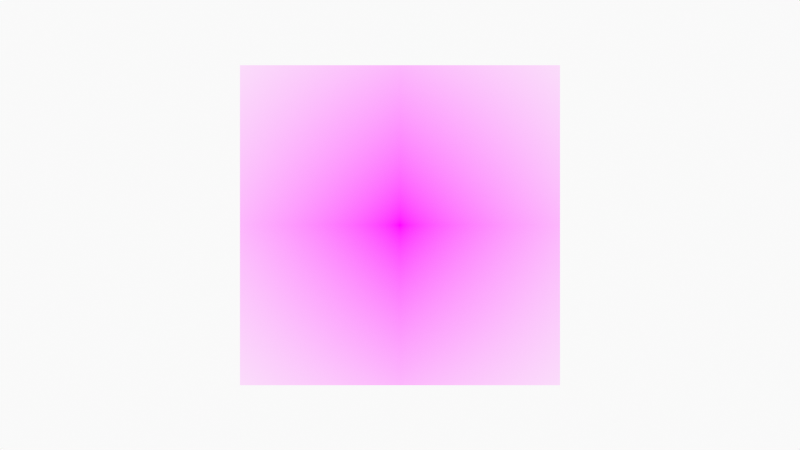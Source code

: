 # Source: HeadDeconstruction.blend  (saved by Blender 3.0.42; exported with 4.5.12 LTS)
import bpy
from mathutils import Matrix  # noqa: F401  (used for matrix-valued properties, if any)

bpy.ops.wm.read_factory_settings(use_empty=True)
scene = bpy.context.scene
scene.name = 'Scene'

# ---- collections
col_collection = bpy.data.collections.new('Collection'); scene.collection.children.link(col_collection)
col_camera = bpy.data.collections.new('Camera'); scene.collection.children.link(col_camera)

# ---- images (referenced by path relative to the original .blend; pixels are not part of the script)
import os
ASSET_DIR = os.environ.get("B2B_ASSET_DIR", "")  # directory of the original .blend (textures are referenced by path, not embedded)
HERE = os.path.dirname(os.path.abspath(__file__))  # packed textures are extracted next to this script under _unpacked/

def load_image(name, relpath, width, height, colorspace="sRGB"):
    """Load a texture the original file referenced (path relative to the .blend, or extracted next to this script)."""
    p = next((c for c in (os.path.join(HERE, relpath), os.path.join(ASSET_DIR, relpath)) if relpath and os.path.exists(c)), "")
    if p:
        img = bpy.data.images.load(p, check_existing=True)
        img.name = name
    else:  # same state as the original file: an image datablock whose file is absent (Cycles renders it pink)
        img = bpy.data.images.new(name, width, height)
        img.source = "FILE"
        img.filepath = "//" + (relpath or name)
    img.colorspace_settings.name = colorspace
    return img
img_fb80c2d3_928b_4373_bac4_152b9bd438ca_png = load_image('fb80c2d3-928b-4373-bac4-152b9bd438ca.png', 'fb80c2d3-928b-4373-bac4-152b9bd438ca.png', 1024, 1024, 'sRGB')

# ---- materials (node trees are filled in below, after node groups)
mat_solid_stroke = bpy.data.materials.new('Solid Stroke')
mat_solid_stroke.use_transparent_shadow = False
mat_squares_stroke = bpy.data.materials.new('Squares Stroke')
mat_squares_stroke.use_transparent_shadow = False
mat_solid_fill = bpy.data.materials.new('Solid Fill')
mat_solid_fill.use_transparent_shadow = False
mat_dots_stroke = bpy.data.materials.new('Dots Stroke')
mat_dots_stroke.use_transparent_shadow = False
mat_fb80c2d3_928b_4373_bac4_152b9bd438ca = bpy.data.materials.new('fb80c2d3-928b-4373-bac4-152b9bd438ca')
mat_fb80c2d3_928b_4373_bac4_152b9bd438ca.surface_render_method = 'BLENDED'
mat_fb80c2d3_928b_4373_bac4_152b9bd438ca.blend_method = 'BLEND'
mat_fb80c2d3_928b_4373_bac4_152b9bd438ca.use_transparent_shadow = False

# ---- node groups
ng_iap_shadeless = bpy.data.node_groups.new('IAP_SHADELESS', 'ShaderNodeTree')
_s = ng_iap_shadeless.interface.new_socket(name='Shader', in_out='OUTPUT', socket_type='NodeSocketShader')
_s = ng_iap_shadeless.interface.new_socket(name='Color', in_out='INPUT', socket_type='NodeSocketColor')
_N = ng_iap_shadeless.nodes; _L = ng_iap_shadeless.links
n0 = _N.new('NodeGroupOutput'); n0.name = 'Group Output'; n0.location = (0, 0)
n1 = _N.new('NodeGroupInput'); n1.name = 'Group Input'; n1.location = (-600, -240)
n2 = _N.new('ShaderNodeBsdfDiffuse'); n2.name = 'Diffuse BSDF'; n2.location = (-400, -60)
n3 = _N.new('ShaderNodeEmission'); n3.name = 'Emission'; n3.location = (-400, -240)
n4 = _N.new('ShaderNodeLightPath'); n4.name = 'Light Path'; n4.location = (-1200, 30)
n5 = _N.new('ShaderNodeMath'); n5.name = 'Math'; n5.location = (-800, 30)
n5.label = 'Bounce Count'
n5.operation = 'SUBTRACT'
n6 = _N.new('ShaderNodeMath'); n6.name = 'Math.001'; n6.location = (-600, 30)
n6.label = 'Camera or Refracted'
n6.operation = 'SUBTRACT'
n6.inputs[0].default_value = 1.0
n7 = _N.new('ShaderNodeMath'); n7.name = 'Math.002'; n7.location = (-1000, 390)
n7.label = 'Limit Reflections'
n7.operation = 'SUBTRACT'
n7.inputs[0].default_value = 2.0
n8 = _N.new('ShaderNodeMath'); n8.name = 'Math.003'; n8.location = (-800, 300)
n8.label = 'Camera Ray to Glossy'
n8.operation = 'MULTIPLY'
n9 = _N.new('ShaderNodeMath'); n9.name = 'Math.004'; n9.location = (-600, 210)
n9.label = 'Shadow or Reflection?'
n9.operation = 'MAXIMUM'
n10 = _N.new('ShaderNodeMath'); n10.name = 'Math.005'; n10.location = (-400, 120)
n10.label = 'Shadow, Reflect or Refract?'
n10.operation = 'MAXIMUM'
n11 = _N.new('ShaderNodeMixShader'); n11.name = 'Mix Shader'; n11.location = (-200, 0)
_L.new(n1.outputs[0], n2.inputs[0])
_L.new(n1.outputs[0], n3.inputs[0])
_L.new(n4.outputs[9], n5.inputs[0])
_L.new(n4.outputs[13], n5.inputs[1])
_L.new(n5.outputs[0], n6.inputs[1])
_L.new(n4.outputs[9], n7.inputs[1])
_L.new(n7.outputs[0], n8.inputs[0])
_L.new(n4.outputs[3], n8.inputs[1])
_L.new(n8.outputs[0], n9.inputs[0])
_L.new(n4.outputs[1], n9.inputs[1])
_L.new(n9.outputs[0], n10.inputs[0])
_L.new(n6.outputs[0], n10.inputs[1])
_L.new(n10.outputs[0], n11.inputs[0])
_L.new(n2.outputs[0], n11.inputs[1])
_L.new(n3.outputs[0], n11.inputs[2])
_L.new(n11.outputs[0], n0.inputs[0])
n0.is_active_output = True

# ---- material node trees
mat_dots_stroke.use_nodes = True; mat_dots_stroke.node_tree.nodes.clear()
_N = mat_dots_stroke.node_tree.nodes; _L = mat_dots_stroke.node_tree.links
n0 = _N.new('ShaderNodeOutputMaterial'); n0.name = 'Material Output'; n0.location = (300, 300)
n1 = _N.new('ShaderNodeBsdfPrincipled'); n1.name = 'Principled BSDF'; n1.location = (10, 300)
n1.distribution = 'GGX'
n1.subsurface_method = 'BURLEY'
n1.inputs[2].default_value = 0.4
n1.inputs[3].default_value = 1.45
n1.inputs[27].default_value = (0.0, 0.0, 0.0, 1.0)
n1.inputs[28].default_value = 1.0
_L.new(n1.outputs[0], n0.inputs[0])
n0.is_active_output = True
mat_fb80c2d3_928b_4373_bac4_152b9bd438ca.use_nodes = True; mat_fb80c2d3_928b_4373_bac4_152b9bd438ca.node_tree.nodes.clear()
_N = mat_fb80c2d3_928b_4373_bac4_152b9bd438ca.node_tree.nodes; _L = mat_fb80c2d3_928b_4373_bac4_152b9bd438ca.node_tree.links
n0 = _N.new('ShaderNodeOutputMaterial'); n0.name = 'Material Output'; n0.location = (300, 300)
n1 = _N.new('ShaderNodeTexImage'); n1.name = 'Image Texture'; n1.location = (-400, 60)
n1.image = img_fb80c2d3_928b_4373_bac4_152b9bd438ca_png
n1.extension = 'CLIP'
n2 = _N.new('ShaderNodeGroup'); n2.name = 'Group'; n2.location = (-200, 60)
n2.node_tree = ng_iap_shadeless
n3 = _N.new('ShaderNodeBsdfTransparent'); n3.name = 'Transparent BSDF'; n3.location = (-200, 240)
n4 = _N.new('ShaderNodeMixShader'); n4.name = 'Mix Shader'; n4.location = (0, 300)
_L.new(n1.outputs[0], n2.inputs[0])
_L.new(n1.outputs[1], n4.inputs[0])
_L.new(n3.outputs[0], n4.inputs[1])
_L.new(n2.outputs[0], n4.inputs[2])
_L.new(n4.outputs[0], n0.inputs[0])
n0.is_active_output = True

# ---- world
world_world = bpy.data.worlds.new('World'); scene.world = world_world
world_world.use_nodes = True; world_world.node_tree.nodes.clear()
_N = world_world.node_tree.nodes; _L = world_world.node_tree.links
n0 = _N.new('ShaderNodeOutputWorld'); n0.name = 'World Output'; n0.location = (300, 300)
n1 = _N.new('ShaderNodeBackground'); n1.name = 'Background'; n1.location = (10, 300)
n1.inputs[0].default_value = (0.9513, 0.9513, 0.9513, 1.0)
_L.new(n1.outputs[0], n0.inputs[0])
n0.is_active_output = True
world_world.color = (0.9513, 0.9513, 0.9513)
world_world.use_sun_shadow = False
world_world.sun_shadow_jitter_overblur = 0.0

# ---- cameras
cam_camera = bpy.data.cameras.new('Camera')
cam_camera.type = 'ORTHO'
cam_camera.ortho_scale = 10.0
cam_camera.display_size = 2.0
cam_camera_001 = bpy.data.cameras.new('Camera.001')
cam_camera_001.type = 'ORTHO'
cam_camera_001.ortho_scale = 10.0
cam_camera_001.display_size = 2.0

# ---- meshes
me_fb80c2d3_928b_4373_bac4_152b9bd438ca = bpy.data.meshes.new('fb80c2d3-928b-4373-bac4-152b9bd438ca')
me_fb80c2d3_928b_4373_bac4_152b9bd438ca.from_pydata([(-0.5, -0.5, 0.0), (0.5, -0.5, 0.0), (-0.5, 0.5, 0.0), (0.5, 0.5, 0.0)], [], [(0, 1, 3, 2)])
_uv = me_fb80c2d3_928b_4373_bac4_152b9bd438ca.uv_layers.new(name='UVMap')
_uv.uv.foreach_set('vector', [0.0, 0.0, 1.0, 0.0, 1.0, 1.0, 0.0, 1.0])
me_fb80c2d3_928b_4373_bac4_152b9bd438ca.materials.append(mat_fb80c2d3_928b_4373_bac4_152b9bd438ca)
me_fb80c2d3_928b_4373_bac4_152b9bd438ca.use_remesh_fix_poles = True
me_fb80c2d3_928b_4373_bac4_152b9bd438ca.use_remesh_preserve_attributes = False
me_fb80c2d3_928b_4373_bac4_152b9bd438ca.update()

# ---- objects
ob_stroke = bpy.data.objects.new('Stroke', None)
ob_fb80c2d3_928b_4373_bac4_152b9bd438ca = bpy.data.objects.new('fb80c2d3-928b-4373-bac4-152b9bd438ca', me_fb80c2d3_928b_4373_bac4_152b9bd438ca)
ob_camera = bpy.data.objects.new('Camera', cam_camera)
ob_camera_001 = bpy.data.objects.new('Camera.001', cam_camera_001)

# ---- transforms, parenting, visibility, modifiers, constraints
ob_stroke.location = (0.0, 0.0, 0.0)
ob_stroke.empty_display_size = 0.2
ob_stroke.empty_image_offset = (0.0, 0.0)
ob_stroke.empty_image_side = 'FRONT'
ob_stroke.use_grease_pencil_lights = True
ob_stroke.lineart.crease_threshold = 0.0
ob_fb80c2d3_928b_4373_bac4_152b9bd438ca.location = (12.0, 0.0, 0.0)
ob_fb80c2d3_928b_4373_bac4_152b9bd438ca.rotation_euler = (1.571, 0.0, 0.0)
ob_fb80c2d3_928b_4373_bac4_152b9bd438ca.scale = (4.0, 4.0, 4.0)
ob_camera.location = (0.0, -12.0, 0.0)
ob_camera.rotation_euler = (1.571, -0.0, -0.0)
ob_camera.empty_image_side = 'FRONT'
ob_camera.lineart.crease_threshold = 0.0
ob_camera_001.location = (12.0, -12.0, 0.0)
ob_camera_001.rotation_euler = (1.571, -0.0, -0.0)
ob_camera_001.empty_image_side = 'FRONT'
ob_camera_001.lineart.crease_threshold = 0.0

# ---- collection membership
col_collection.objects.link(ob_stroke)
col_collection.objects.link(ob_fb80c2d3_928b_4373_bac4_152b9bd438ca)
col_camera.objects.link(ob_camera)
col_camera.objects.link(ob_camera_001)

# ---- scene / render settings (as saved in the file)
scene.camera = ob_camera_001
scene.frame_start = 1; scene.frame_end = 250; scene.frame_set(1)
scene.render.engine = 'BLENDER_EEVEE_NEXT'
scene.cycles.use_denoising = False
scene.cycles.samples = 128
scene.cycles.sampling_pattern = 'TABULATED_SOBOL'
scene.cycles.use_adaptive_sampling = False
scene.cycles.use_light_tree = False
scene.view_settings.view_transform = 'Standard'
bpy.context.view_layer.update()
